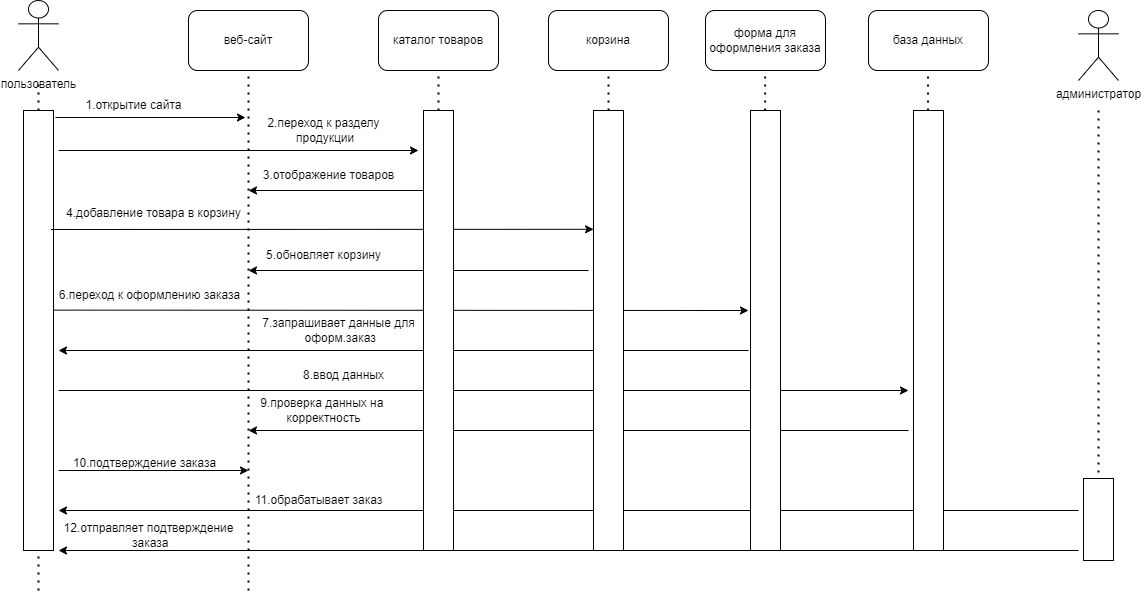

The diagram above was exported from draw.io. Its source (the exported page's mxGraphModel, read from the mxfile embedded in the PNG):
<mxGraphModel dx="1012" dy="606" grid="1" gridSize="10" guides="1" tooltips="1" connect="1" arrows="1" fold="1" page="1" pageScale="1" pageWidth="827" pageHeight="1169" math="0" shadow="0">
  <root>
    <mxCell id="0" />
    <mxCell id="1" parent="0" />
    <mxCell id="GpO5kAOG35dZtILPrUCE-1" value="пользователь" style="shape=umlActor;verticalLabelPosition=bottom;verticalAlign=top;html=1;outlineConnect=0;" parent="1" vertex="1">
      <mxGeometry x="140" y="130" width="40" height="70" as="geometry" />
    </mxCell>
    <mxCell id="GpO5kAOG35dZtILPrUCE-4" value="" style="endArrow=none;dashed=1;html=1;dashPattern=1 3;strokeWidth=2;rounded=0;" parent="1" edge="1">
      <mxGeometry width="50" height="50" relative="1" as="geometry">
        <mxPoint x="160" y="280" as="sourcePoint" />
        <mxPoint x="160" y="210" as="targetPoint" />
      </mxGeometry>
    </mxCell>
    <mxCell id="GpO5kAOG35dZtILPrUCE-5" value="" style="rounded=0;whiteSpace=wrap;html=1;" parent="1" vertex="1">
      <mxGeometry x="145" y="240" width="30" height="440" as="geometry" />
    </mxCell>
    <mxCell id="GpO5kAOG35dZtILPrUCE-6" value="" style="endArrow=none;dashed=1;html=1;dashPattern=1 3;strokeWidth=2;rounded=0;" parent="1" edge="1">
      <mxGeometry width="50" height="50" relative="1" as="geometry">
        <mxPoint x="160" y="720" as="sourcePoint" />
        <mxPoint x="160" y="680" as="targetPoint" />
      </mxGeometry>
    </mxCell>
    <mxCell id="GpO5kAOG35dZtILPrUCE-7" value="веб-сайт" style="rounded=1;whiteSpace=wrap;html=1;" parent="1" vertex="1">
      <mxGeometry x="310" y="140" width="120" height="60" as="geometry" />
    </mxCell>
    <mxCell id="GpO5kAOG35dZtILPrUCE-8" value="" style="endArrow=none;dashed=1;html=1;dashPattern=1 3;strokeWidth=2;rounded=0;" parent="1" edge="1">
      <mxGeometry width="50" height="50" relative="1" as="geometry">
        <mxPoint x="370" y="720" as="sourcePoint" />
        <mxPoint x="370" y="200" as="targetPoint" />
      </mxGeometry>
    </mxCell>
    <mxCell id="GpO5kAOG35dZtILPrUCE-9" value="" style="endArrow=classic;html=1;rounded=0;" parent="1" edge="1">
      <mxGeometry width="50" height="50" relative="1" as="geometry">
        <mxPoint x="177" y="247" as="sourcePoint" />
        <mxPoint x="367" y="247" as="targetPoint" />
      </mxGeometry>
    </mxCell>
    <mxCell id="GpO5kAOG35dZtILPrUCE-10" value="1.открытие сайта" style="text;html=1;align=center;verticalAlign=middle;resizable=0;points=[];autosize=1;strokeColor=none;fillColor=none;" parent="1" vertex="1">
      <mxGeometry x="195" y="220" width="120" height="30" as="geometry" />
    </mxCell>
    <mxCell id="GpO5kAOG35dZtILPrUCE-11" value="" style="endArrow=classic;html=1;rounded=0;" parent="1" edge="1">
      <mxGeometry width="50" height="50" relative="1" as="geometry">
        <mxPoint x="180" y="280" as="sourcePoint" />
        <mxPoint x="540" y="280" as="targetPoint" />
      </mxGeometry>
    </mxCell>
    <mxCell id="GpO5kAOG35dZtILPrUCE-12" value="2.переход к разделу&lt;div&gt;&amp;nbsp;продукции&lt;/div&gt;" style="text;html=1;align=center;verticalAlign=middle;resizable=0;points=[];autosize=1;strokeColor=none;fillColor=none;" parent="1" vertex="1">
      <mxGeometry x="375" y="240" width="140" height="40" as="geometry" />
    </mxCell>
    <mxCell id="GpO5kAOG35dZtILPrUCE-13" value="" style="endArrow=classic;html=1;rounded=0;" parent="1" edge="1">
      <mxGeometry width="50" height="50" relative="1" as="geometry">
        <mxPoint x="545" y="320" as="sourcePoint" />
        <mxPoint x="370" y="320" as="targetPoint" />
      </mxGeometry>
    </mxCell>
    <mxCell id="GpO5kAOG35dZtILPrUCE-14" value="3.отображение товаров" style="text;html=1;align=center;verticalAlign=middle;resizable=0;points=[];autosize=1;strokeColor=none;fillColor=none;" parent="1" vertex="1">
      <mxGeometry x="375" y="290" width="150" height="30" as="geometry" />
    </mxCell>
    <mxCell id="GpO5kAOG35dZtILPrUCE-15" value="" style="endArrow=classic;html=1;rounded=0;exitX=-0.013;exitY=1.033;exitDx=0;exitDy=0;exitPerimeter=0;entryX=0.004;entryY=0.27;entryDx=0;entryDy=0;entryPerimeter=0;" parent="1" source="GpO5kAOG35dZtILPrUCE-16" target="GpO5kAOG35dZtILPrUCE-41" edge="1">
      <mxGeometry width="50" height="50" relative="1" as="geometry">
        <mxPoint x="180" y="370" as="sourcePoint" />
        <mxPoint x="675.9535110828489" y="360" as="targetPoint" />
      </mxGeometry>
    </mxCell>
    <mxCell id="GpO5kAOG35dZtILPrUCE-16" value="4.добавление товара в корзину" style="text;html=1;align=center;verticalAlign=middle;resizable=0;points=[];autosize=1;strokeColor=none;fillColor=none;" parent="1" vertex="1">
      <mxGeometry x="175" y="328" width="200" height="30" as="geometry" />
    </mxCell>
    <mxCell id="GpO5kAOG35dZtILPrUCE-19" value="" style="endArrow=classic;html=1;rounded=0;" parent="1" edge="1">
      <mxGeometry width="50" height="50" relative="1" as="geometry">
        <mxPoint x="710" y="400" as="sourcePoint" />
        <mxPoint x="370" y="400" as="targetPoint" />
      </mxGeometry>
    </mxCell>
    <mxCell id="GpO5kAOG35dZtILPrUCE-20" value="5.обновляет корзину" style="text;html=1;align=center;verticalAlign=middle;resizable=0;points=[];autosize=1;strokeColor=none;fillColor=none;" parent="1" vertex="1">
      <mxGeometry x="375" y="370" width="140" height="30" as="geometry" />
    </mxCell>
    <mxCell id="GpO5kAOG35dZtILPrUCE-21" value="" style="endArrow=classic;html=1;rounded=0;exitX=0.017;exitY=0.987;exitDx=0;exitDy=0;exitPerimeter=0;" parent="1" source="GpO5kAOG35dZtILPrUCE-22" edge="1">
      <mxGeometry width="50" height="50" relative="1" as="geometry">
        <mxPoint x="190" y="490" as="sourcePoint" />
        <mxPoint x="870" y="440" as="targetPoint" />
      </mxGeometry>
    </mxCell>
    <mxCell id="GpO5kAOG35dZtILPrUCE-22" value="6.переход к оформлению заказа" style="text;html=1;align=center;verticalAlign=middle;resizable=0;points=[];autosize=1;strokeColor=none;fillColor=none;" parent="1" vertex="1">
      <mxGeometry x="171" y="410" width="200" height="30" as="geometry" />
    </mxCell>
    <mxCell id="GpO5kAOG35dZtILPrUCE-24" value="" style="endArrow=classic;html=1;rounded=0;" parent="1" edge="1">
      <mxGeometry width="50" height="50" relative="1" as="geometry">
        <mxPoint x="870" y="480" as="sourcePoint" />
        <mxPoint x="180" y="480" as="targetPoint" />
      </mxGeometry>
    </mxCell>
    <mxCell id="GpO5kAOG35dZtILPrUCE-25" value="7.запрашивает данные для&lt;div&gt;&amp;nbsp;оформ.заказ&lt;/div&gt;" style="text;html=1;align=center;verticalAlign=middle;resizable=0;points=[];autosize=1;strokeColor=none;fillColor=none;" parent="1" vertex="1">
      <mxGeometry x="370" y="440" width="180" height="40" as="geometry" />
    </mxCell>
    <mxCell id="GpO5kAOG35dZtILPrUCE-26" value="" style="endArrow=classic;html=1;rounded=0;" parent="1" edge="1">
      <mxGeometry width="50" height="50" relative="1" as="geometry">
        <mxPoint x="180" y="520" as="sourcePoint" />
        <mxPoint x="1030" y="520" as="targetPoint" />
      </mxGeometry>
    </mxCell>
    <mxCell id="GpO5kAOG35dZtILPrUCE-27" value="8.ввод данных" style="text;html=1;align=center;verticalAlign=middle;resizable=0;points=[];autosize=1;strokeColor=none;fillColor=none;" parent="1" vertex="1">
      <mxGeometry x="415" y="490" width="100" height="30" as="geometry" />
    </mxCell>
    <mxCell id="GpO5kAOG35dZtILPrUCE-28" value="" style="endArrow=classic;html=1;rounded=0;" parent="1" edge="1">
      <mxGeometry width="50" height="50" relative="1" as="geometry">
        <mxPoint x="1030" y="560" as="sourcePoint" />
        <mxPoint x="370" y="560" as="targetPoint" />
      </mxGeometry>
    </mxCell>
    <mxCell id="GpO5kAOG35dZtILPrUCE-29" value="9.проверка данных на&amp;nbsp;&lt;div&gt;корректность&lt;/div&gt;" style="text;html=1;align=center;verticalAlign=middle;resizable=0;points=[];autosize=1;strokeColor=none;fillColor=none;" parent="1" vertex="1">
      <mxGeometry x="370" y="520" width="150" height="40" as="geometry" />
    </mxCell>
    <mxCell id="GpO5kAOG35dZtILPrUCE-30" value="" style="endArrow=classic;html=1;rounded=0;" parent="1" edge="1">
      <mxGeometry width="50" height="50" relative="1" as="geometry">
        <mxPoint x="180" y="600" as="sourcePoint" />
        <mxPoint x="370" y="600" as="targetPoint" />
      </mxGeometry>
    </mxCell>
    <mxCell id="GpO5kAOG35dZtILPrUCE-31" value="10.подтверждение заказа" style="text;html=1;align=center;verticalAlign=middle;resizable=0;points=[];autosize=1;strokeColor=none;fillColor=none;" parent="1" vertex="1">
      <mxGeometry x="181" y="578" width="170" height="30" as="geometry" />
    </mxCell>
    <mxCell id="GpO5kAOG35dZtILPrUCE-32" value="" style="endArrow=classic;html=1;rounded=0;" parent="1" edge="1">
      <mxGeometry width="50" height="50" relative="1" as="geometry">
        <mxPoint x="1200" y="640" as="sourcePoint" />
        <mxPoint x="180" y="640" as="targetPoint" />
      </mxGeometry>
    </mxCell>
    <mxCell id="GpO5kAOG35dZtILPrUCE-33" value="11.обрабатывает заказ" style="text;html=1;align=center;verticalAlign=middle;resizable=0;points=[];autosize=1;strokeColor=none;fillColor=none;" parent="1" vertex="1">
      <mxGeometry x="365" y="615" width="150" height="30" as="geometry" />
    </mxCell>
    <mxCell id="GpO5kAOG35dZtILPrUCE-34" value="" style="endArrow=classic;html=1;rounded=0;" parent="1" edge="1">
      <mxGeometry width="50" height="50" relative="1" as="geometry">
        <mxPoint x="1200" y="680" as="sourcePoint" />
        <mxPoint x="180" y="680" as="targetPoint" />
      </mxGeometry>
    </mxCell>
    <mxCell id="GpO5kAOG35dZtILPrUCE-35" value="12.отправляет подтверждение&lt;div&gt;&amp;nbsp;заказа&lt;/div&gt;" style="text;html=1;align=center;verticalAlign=middle;resizable=0;points=[];autosize=1;strokeColor=none;fillColor=none;" parent="1" vertex="1">
      <mxGeometry x="175" y="645" width="190" height="40" as="geometry" />
    </mxCell>
    <mxCell id="GpO5kAOG35dZtILPrUCE-36" value="каталог товаров" style="rounded=1;whiteSpace=wrap;html=1;" parent="1" vertex="1">
      <mxGeometry x="500" y="140" width="120" height="60" as="geometry" />
    </mxCell>
    <mxCell id="GpO5kAOG35dZtILPrUCE-37" value="" style="endArrow=none;dashed=1;html=1;dashPattern=1 3;strokeWidth=2;rounded=0;" parent="1" edge="1">
      <mxGeometry width="50" height="50" relative="1" as="geometry">
        <mxPoint x="560" y="240" as="sourcePoint" />
        <mxPoint x="560" y="200" as="targetPoint" />
      </mxGeometry>
    </mxCell>
    <mxCell id="GpO5kAOG35dZtILPrUCE-38" value="" style="rounded=0;whiteSpace=wrap;html=1;" parent="1" vertex="1">
      <mxGeometry x="545" y="240" width="30" height="440" as="geometry" />
    </mxCell>
    <mxCell id="GpO5kAOG35dZtILPrUCE-39" value="корзина" style="rounded=1;whiteSpace=wrap;html=1;" parent="1" vertex="1">
      <mxGeometry x="670" y="140" width="120" height="60" as="geometry" />
    </mxCell>
    <mxCell id="GpO5kAOG35dZtILPrUCE-40" value="" style="endArrow=none;dashed=1;html=1;dashPattern=1 3;strokeWidth=2;rounded=0;" parent="1" edge="1">
      <mxGeometry width="50" height="50" relative="1" as="geometry">
        <mxPoint x="730" y="240" as="sourcePoint" />
        <mxPoint x="730" y="200" as="targetPoint" />
      </mxGeometry>
    </mxCell>
    <mxCell id="GpO5kAOG35dZtILPrUCE-41" value="" style="rounded=0;whiteSpace=wrap;html=1;" parent="1" vertex="1">
      <mxGeometry x="715" y="240" width="30" height="440" as="geometry" />
    </mxCell>
    <mxCell id="GpO5kAOG35dZtILPrUCE-42" value="форма для оформления заказа" style="rounded=1;whiteSpace=wrap;html=1;" parent="1" vertex="1">
      <mxGeometry x="827" y="140" width="120" height="60" as="geometry" />
    </mxCell>
    <mxCell id="GpO5kAOG35dZtILPrUCE-43" value="" style="rounded=0;whiteSpace=wrap;html=1;" parent="1" vertex="1">
      <mxGeometry x="872" y="240" width="30" height="440" as="geometry" />
    </mxCell>
    <mxCell id="GpO5kAOG35dZtILPrUCE-44" value="" style="endArrow=none;dashed=1;html=1;dashPattern=1 3;strokeWidth=2;rounded=0;" parent="1" edge="1">
      <mxGeometry width="50" height="50" relative="1" as="geometry">
        <mxPoint x="886.62" y="240" as="sourcePoint" />
        <mxPoint x="886.62" y="200" as="targetPoint" />
      </mxGeometry>
    </mxCell>
    <mxCell id="GpO5kAOG35dZtILPrUCE-45" value="база данных" style="rounded=1;whiteSpace=wrap;html=1;" parent="1" vertex="1">
      <mxGeometry x="990" y="140" width="120" height="60" as="geometry" />
    </mxCell>
    <mxCell id="GpO5kAOG35dZtILPrUCE-47" value="" style="rounded=0;whiteSpace=wrap;html=1;" parent="1" vertex="1">
      <mxGeometry x="1035" y="240" width="30" height="440" as="geometry" />
    </mxCell>
    <mxCell id="GpO5kAOG35dZtILPrUCE-48" value="" style="endArrow=none;dashed=1;html=1;dashPattern=1 3;strokeWidth=2;rounded=0;" parent="1" edge="1">
      <mxGeometry width="50" height="50" relative="1" as="geometry">
        <mxPoint x="1049.52" y="240" as="sourcePoint" />
        <mxPoint x="1049.52" y="200" as="targetPoint" />
      </mxGeometry>
    </mxCell>
    <mxCell id="GpO5kAOG35dZtILPrUCE-49" value="администратор" style="shape=umlActor;verticalLabelPosition=bottom;verticalAlign=top;html=1;outlineConnect=0;" parent="1" vertex="1">
      <mxGeometry x="1200" y="140" width="40" height="70" as="geometry" />
    </mxCell>
    <mxCell id="GpO5kAOG35dZtILPrUCE-50" value="" style="endArrow=none;dashed=1;html=1;dashPattern=1 3;strokeWidth=2;rounded=0;" parent="1" edge="1">
      <mxGeometry width="50" height="50" relative="1" as="geometry">
        <mxPoint x="1220" y="610" as="sourcePoint" />
        <mxPoint x="1220" y="240" as="targetPoint" />
      </mxGeometry>
    </mxCell>
    <mxCell id="GpO5kAOG35dZtILPrUCE-51" value="" style="rounded=0;whiteSpace=wrap;html=1;" parent="1" vertex="1">
      <mxGeometry x="1205" y="608" width="30" height="82" as="geometry" />
    </mxCell>
  </root>
</mxGraphModel>